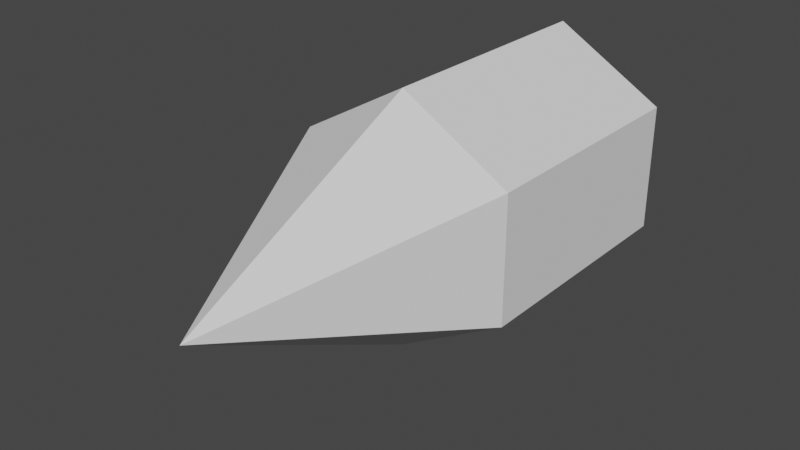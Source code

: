 # Source: Bullet.blend  (saved by Blender 3.5.10; exported with 4.5.12 LTS)
import bpy
from mathutils import Matrix  # noqa: F401  (used for matrix-valued properties, if any)

bpy.ops.wm.read_factory_settings(use_empty=True)
scene = bpy.context.scene
scene.name = 'Scene'

# ---- collections
col_collection = bpy.data.collections.new('Collection'); scene.collection.children.link(col_collection)

# ---- world
world_world = bpy.data.worlds.new('World'); scene.world = world_world
world_world.use_nodes = True; world_world.node_tree.nodes.clear()
_N = world_world.node_tree.nodes; _L = world_world.node_tree.links
n0 = _N.new('ShaderNodeOutputWorld'); n0.name = 'World Output'; n0.location = (300, 300)
n1 = _N.new('ShaderNodeBackground'); n1.name = 'Background'; n1.location = (10, 300)
n1.inputs[0].default_value = (0.05088, 0.05088, 0.05088, 1.0)
_L.new(n1.outputs[0], n0.inputs[0])
n0.is_active_output = True
world_world.color = (0.05088, 0.05088, 0.05088)
world_world.use_sun_shadow = False
world_world.sun_shadow_jitter_overblur = 0.0

# ---- meshes
me_cylinder = bpy.data.meshes.new('Cylinder')
me_cylinder.from_pydata([(0.0, 0.5, -0.9724), (0.0, 0.0, 1.0), (0.0, 0.5, 0.0), (0.433, 0.25, 0.0), (0.433, -0.25, 0.0), (0.0, -0.5, 0.0), (-0.433, -0.25, 0.0), (-0.433, 0.25, 0.0), (0.433, 0.25, -0.9724), (0.433, -0.25, -0.9724), (0.0, -0.5, -0.9724), (-0.433, -0.25, -0.9724), (-0.433, 0.25, -0.9724)], [], [(2, 1, 3), (3, 1, 4), (4, 1, 5), (5, 1, 6), (6, 1, 7), (7, 1, 2), (6, 7, 12, 11), (5, 6, 11, 10), (7, 2, 0, 12), (2, 3, 8, 0), (4, 5, 10, 9), (3, 4, 9, 8), (0, 8, 9, 10, 11, 12)])
_uv = me_cylinder.uv_layers.new(name='UVMap')
_uv.uv.foreach_set('vector', [1.0, 0.75, 0.8333, 1.0, 0.8333, 0.75, 0.8333, 0.75, 0.6667, 1.0, 0.6667, 0.75, 0.6667, 0.75, 0.5, 1.0, 0.5, 0.75, 0.5, 0.75, 0.3333, 1.0, 0.3333, 0.75, 0.3333, 0.75, 0.1667, 1.0, 0.1667, 0.75, 0.1667, 0.75, -8.941e-08, 1.0, -8.941e-08, 0.75, 0.3333, 0.75, 0.1667, 0.75, 0.1667, 0.75, 0.3333, 0.75, 0.5, 0.75, 0.3333, 0.75, 0.3333, 0.75, 0.5, 0.75, 0.1667, 0.75, -8.941e-08, 0.75, -8.941e-08, 0.75, 0.1667, 0.75, 1.0, 0.75, 0.8333, 0.75, 0.8333, 0.75, 1.0, 0.75, 0.6667, 0.75, 0.5, 0.75, 0.5, 0.75, 0.6667, 0.75, 0.8333, 0.75, 0.6667, 0.75, 0.6667, 0.75, 0.8333, 0.75, -8.941e-08, 0.75, 0.8333, 0.75, 0.6667, 0.75, 0.5, 0.75, 0.3333, 0.75, 0.1667, 0.75])
me_cylinder.update()

# ---- objects
ob_bullet = bpy.data.objects.new('Bullet', me_cylinder)

# ---- transforms, parenting, visibility, modifiers, constraints
ob_bullet.location = (0.0, 0.0, 0.0)
ob_bullet.rotation_euler = (7.854, -0.0, 0.0)
ob_bullet.scale = (0.2601, 0.2601, 0.2601)

# ---- collection membership
col_collection.objects.link(ob_bullet)

# ---- scene / render settings (as saved in the file)
scene.frame_start = 1; scene.frame_end = 250; scene.frame_set(1)
scene.render.engine = 'BLENDER_EEVEE_NEXT'
scene.cycles.sampling_pattern = 'TABULATED_SOBOL'
scene.view_settings.view_transform = 'Filmic'
bpy.context.view_layer.update()

# ---- added for rendering (the .blend has no active camera and no usable light): camera, sun
cam_auto = bpy.data.cameras.new('AutoCamera')
cam_auto.lens = 50.0
cam_auto.sensor_width = 36.0
cam_auto.clip_end = 1000.0
ob_auto_camera = bpy.data.objects.new('AutoCamera', cam_auto)
scene.collection.objects.link(ob_auto_camera)
ob_auto_camera.location = (0.571594, -0.689501, 0.457276)
ob_auto_camera.rotation_euler = (1.09748, -7.21219e-08, 0.694738)
scene.camera = ob_auto_camera
light_auto_sun = bpy.data.lights.new('AutoSun', 'SUN')
light_auto_sun.energy = 3.0
light_auto_sun.angle = 0.0523599
ob_auto_sun = bpy.data.objects.new('AutoSun', light_auto_sun)
scene.collection.objects.link(ob_auto_sun)
ob_auto_sun.rotation_euler = (0.872665, 0.174533, 0.523599)
bpy.context.view_layer.update()

